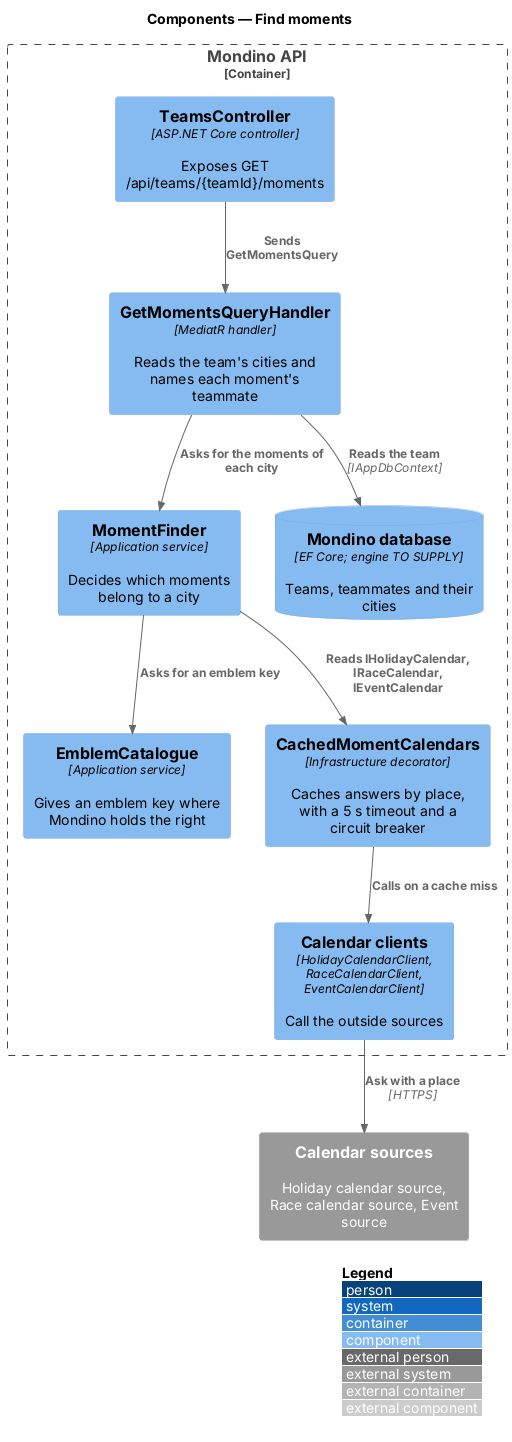

The diagram above was rendered by PlantUML. Its source (embedded in the PNG):
@startuml
!include <C4/C4_Component>
LAYOUT_WITH_LEGEND()
title Components — Find moments

Container_Boundary(api, "Mondino API") {
  Component(ctrl, "TeamsController", "ASP.NET Core controller", "Exposes GET /api/teams/{teamId}/moments")
  Component(handler, "GetMomentsQueryHandler", "MediatR handler", "Reads the team's cities and names each moment's teammate")
  Component(finder, "MomentFinder", "Application service", "Decides which moments belong to a city")
  Component(emblems, "EmblemCatalogue", "Application service", "Gives an emblem key where Mondino holds the right")
  Component(cache, "CachedMomentCalendars", "Infrastructure decorator", "Caches answers by place, with a 5 s timeout and a circuit breaker")
  Component(clients, "Calendar clients", "HolidayCalendarClient, RaceCalendarClient, EventCalendarClient", "Call the outside sources")
  ComponentDb(db, "Mondino database", "EF Core; engine TO SUPPLY", "Teams, teammates and their cities")
}
System_Ext(sources, "Calendar sources", "Holiday calendar source, Race calendar source, Event source")

Rel(ctrl, handler, "Sends GetMomentsQuery")
Rel(handler, db, "Reads the team", "IAppDbContext")
Rel(handler, finder, "Asks for the moments of each city")
Rel(finder, cache, "Reads IHolidayCalendar, IRaceCalendar, IEventCalendar")
Rel(finder, emblems, "Asks for an emblem key")
Rel(cache, clients, "Calls on a cache miss")
Rel(clients, sources, "Ask with a place", "HTTPS")
@enduml